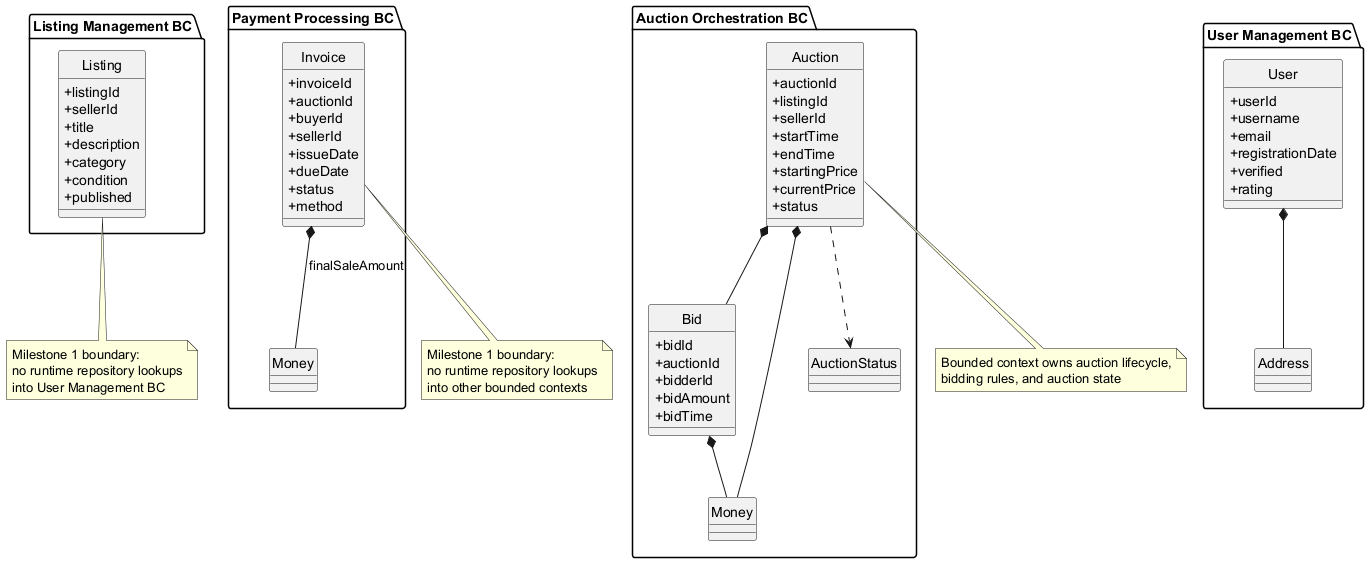

The diagram above was rendered by PlantUML. Its source (embedded in the PNG):
@startuml
hide circle
skinparam classAttributeIconSize 0

package "User Management BC" {
  class User {
    +userId
    +username
    +email
    +registrationDate
    +verified
    +rating
  }
  class Address
  User *-- Address
}

package "Auction Orchestration BC" {
  class Auction {
    +auctionId
    +listingId
    +sellerId
    +startTime
    +endTime
    +startingPrice
    +currentPrice
    +status
  }

  class Bid {
    +bidId
    +auctionId
    +bidderId
    +bidAmount
    +bidTime
  }

  class Money
  class AuctionStatus

  Auction *-- Bid
  Auction *-- Money
  Bid *-- Money
  Auction ..> AuctionStatus
}

package "Listing Management BC" {
  class Listing {
    +listingId
    +sellerId
    +title
    +description
    +category
    +condition
    +published
  }
}

package "Payment Processing BC" {
  class Invoice {
    +invoiceId
    +auctionId
    +buyerId
    +sellerId
    +issueDate
    +dueDate
    +status
    +method
  }

  class Money
  Invoice *-- Money : finalSaleAmount
}

note bottom of Listing
  Milestone 1 boundary:
  no runtime repository lookups
  into User Management BC
end note

note bottom of Invoice
  Milestone 1 boundary:
  no runtime repository lookups
  into other bounded contexts
end note

note bottom of Auction
  Bounded context owns auction lifecycle,
  bidding rules, and auction state
end note

@enduml